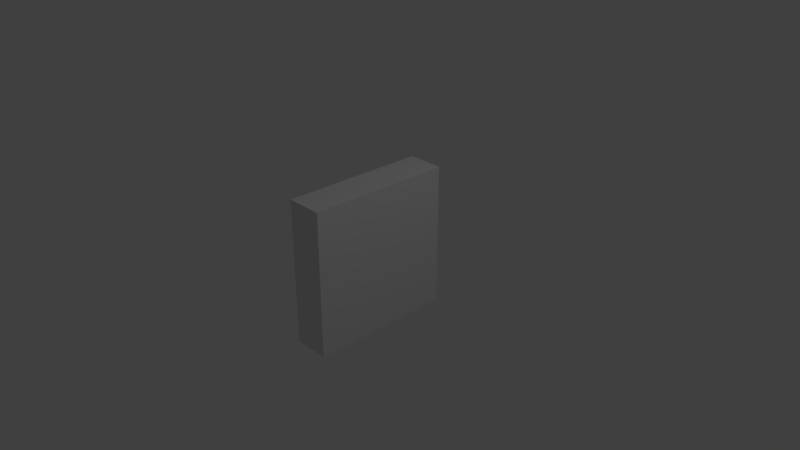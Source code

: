 # Source: wallMetal.blend  (saved by Blender 2.79.0; exported with 4.5.12 LTS)
import bpy
from mathutils import Matrix  # noqa: F401  (used for matrix-valued properties, if any)

bpy.ops.wm.read_factory_settings(use_empty=True)
scene = bpy.context.scene
scene.name = 'Scene'

# ---- collections
col_collection_1 = bpy.data.collections.new('Collection 1'); scene.collection.children.link(col_collection_1)

# ---- materials (node trees are filled in below, after node groups)
mat_material = bpy.data.materials.new('Material')
mat_material.alpha_threshold = 0.0
mat_material.use_transparent_shadow = False
mat_material.roughness = 0.5
mat_material.specular_intensity = 1.0
mat_material.line_color = (0.0, 0.0, 0.0, 1.0)

# ---- material node trees

# ---- world
world_world = bpy.data.worlds.new('World'); scene.world = world_world
world_world.color = (0.05088, 0.05088, 0.05088)
world_world.use_sun_shadow = False
world_world.sun_shadow_jitter_overblur = 0.0
world_world.cycles.sampling_method = 'MANUAL'

# ---- cameras
cam_camera = bpy.data.cameras.new('Camera')
cam_camera.clip_end = 100.0
cam_camera.lens = 35.0
cam_camera.sensor_width = 32.0
cam_camera.sensor_height = 18.0
cam_camera.ortho_scale = 7.314
cam_camera.dof.focus_distance = 0.0
cam_camera.dof.aperture_fstop = 128.0

# ---- lights
light_lamp = bpy.data.lights.new('Lamp', 'POINT')
light_lamp.transmission_factor = 0.0
light_lamp.cutoff_distance = 30.0
light_lamp.energy = 100.0
light_lamp.shadow_buffer_clip_start = 1.001
light_lamp.shadow_soft_size = 0.1
light_lamp.shadow_maximum_resolution = 0.006
light_lamp.use_absolute_resolution = True

# ---- meshes
me_cube = bpy.data.meshes.new('Cube')
me_cube.from_pydata([(0.25, 1.0, -1.0), (0.25, -1.0, -1.0), (-0.25, -1.0, -1.0), (-0.25, 1.0, -1.0), (0.25, 1.0, 1.0), (0.25, -1.0, 1.0), (-0.25, -1.0, 1.0), (-0.25, 1.0, 1.0)], [], [(0, 1, 2, 3), (4, 7, 6, 5), (0, 4, 5, 1), (1, 5, 6, 2), (2, 6, 7, 3), (4, 0, 3, 7)])
_uv = me_cube.uv_layers.new(name='UVMap')
_uv.uv.foreach_set('vector', [0.5, 0.375, 0.0, 0.375, 0.0, 0.25, 0.5, 0.25, 0.5, 0.0, 0.5, 0.125, 0.0, 0.125, 0.0, 0.0, 0.5, 0.5, 0.5, 1.0, 0.0, 1.0, 0.0, 0.5, 0.0, 0.375, 0.5, 0.375, 0.5, 0.5, 0.0, 0.5, 0.0, 0.5, 0.0, 1.0, 0.5, 1.0, 0.5, 0.5, 0.5, 0.25, 0.0, 0.25, 0.0, 0.125, 0.5, 0.125])
me_cube.materials.append(mat_material)
me_cube.use_remesh_preserve_volume = False
me_cube.use_remesh_preserve_attributes = False
me_cube.use_mirror_vertex_groups = False
me_cube.update()

# ---- objects
ob_cube = bpy.data.objects.new('Cube', me_cube)
ob_lamp = bpy.data.objects.new('Lamp', light_lamp)
ob_camera = bpy.data.objects.new('Camera', cam_camera)

# ---- transforms, parenting, visibility, modifiers, constraints
ob_cube.location = (0.0, 0.0, 0.0)
ob_cube.lock_rotations_4d = False
ob_cube.empty_display_type = 'ARROWS'
ob_cube.lineart.crease_threshold = 0.0
ob_lamp.location = (4.076, 1.005, 5.904)
ob_lamp.rotation_euler = (0.6503, 0.05522, 1.866)
ob_lamp.lock_rotations_4d = False
ob_lamp.empty_display_type = 'ARROWS'
ob_lamp.color = (0.0, 0.0, 0.0, 0.0)
ob_lamp.lineart.crease_threshold = 0.0
ob_camera.location = (7.481, -6.508, 5.344)
ob_camera.rotation_euler = (1.109, 0.0, 0.8149)
ob_camera.lock_rotations_4d = False
ob_camera.empty_display_type = 'ARROWS'
ob_camera.color = (0.0, 0.0, 0.0, 0.0)
ob_camera.display_type = 'WIRE'
ob_camera.lineart.crease_threshold = 0.0

# ---- collection membership
col_collection_1.objects.link(ob_cube)
col_collection_1.objects.link(ob_lamp)
col_collection_1.objects.link(ob_camera)

# ---- scene / render settings (as saved in the file)
scene.camera = ob_camera
scene.frame_start = 1; scene.frame_end = 250; scene.frame_set(1)
scene.render.engine = 'BLENDER_EEVEE_NEXT'
scene.render.resolution_percentage = 50
scene.render.dither_intensity = 0.0
scene.cycles.use_denoising = False
scene.cycles.samples = 128
scene.cycles.sampling_pattern = 'TABULATED_SOBOL'
scene.cycles.use_adaptive_sampling = False
scene.cycles.use_light_tree = False
scene.cycles.blur_glossy = 0.0
scene.cycles.sample_clamp_indirect = 0.0
scene.view_settings.view_transform = 'Standard'
bpy.context.view_layer.update()
